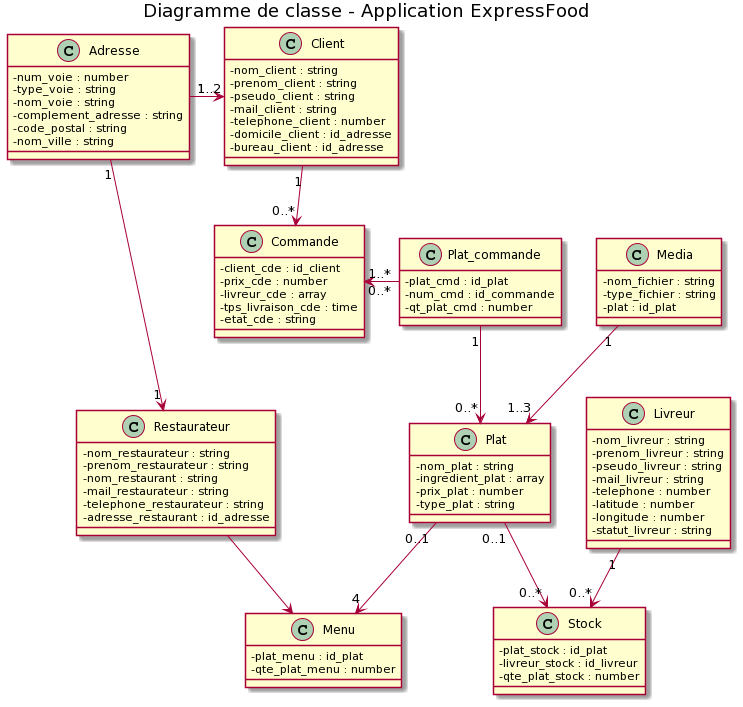

The diagram above was rendered by PlantUML. Its source (embedded in the PNG):
@startuml
title Diagramme de classe - Application ExpressFood


skinparam classAttributeIconSize 0

class Client {
 - nom_client : string
 - prenom_client : string
 - pseudo_client : string
 - mail_client : string
 - telephone_client : number
 - domicile_client : id_adresse
 - bureau_client : id_adresse
}

class Livreur {
 - nom_livreur : string
 - prenom_livreur : string
 - pseudo_livreur : string
 - mail_livreur : string
 - telephone : number
 - latitude : number
 - longitude : number
 - statut_livreur : string
}

class Restaurateur {
 - nom_restaurateur : string
 - prenom_restaurateur : string
 - nom_restaurant : string
 - mail_restaurateur : string
 - telephone_restaurateur : string
 - adresse_restaurant : id_adresse
}

class Adresse {
 - num_voie : number
 - type_voie : string
 - nom_voie : string
 - complement_adresse : string
 - code_postal : string
 - nom_ville : string
}

class Plat {
 - nom_plat : string
 - ingredient_plat : array
 - prix_plat : number
 - type_plat : string
}

class Media {
 - nom_fichier : string
 - type_fichier : string
 - plat : id_plat
}

class Menu {
 - plat_menu : id_plat
 - qte_plat_menu : number
}

class Stock {
 - plat_stock : id_plat
 - livreur_stock : id_livreur
 - qte_plat_stock : number
}

class Commande {
 - client_cde : id_client
 - prix_cde : number
 - livreur_cde : array
 - tps_livraison_cde : time
 - etat_cde : string
}

class Plat_commande {
 - plat_cmd : id_plat
 - num_cmd : id_commande
 - qt_plat_cmd : number
}


Restaurateur --> Menu

Plat "0..1" --> "4" Menu
Plat "0..1" --> "0..*" Stock

Media "1" --> "1..3" Plat

Livreur "1" --> "0..*" Stock

Adresse "1" -right-> "1..2" Client
Adresse "1" -down-> "1" Restaurateur

Client "1" --> "0..*" Commande

Plat_commande "0..*" -left-> "1..*" Commande
Plat_commande "1" -down-> "0..*" Plat
@enduml